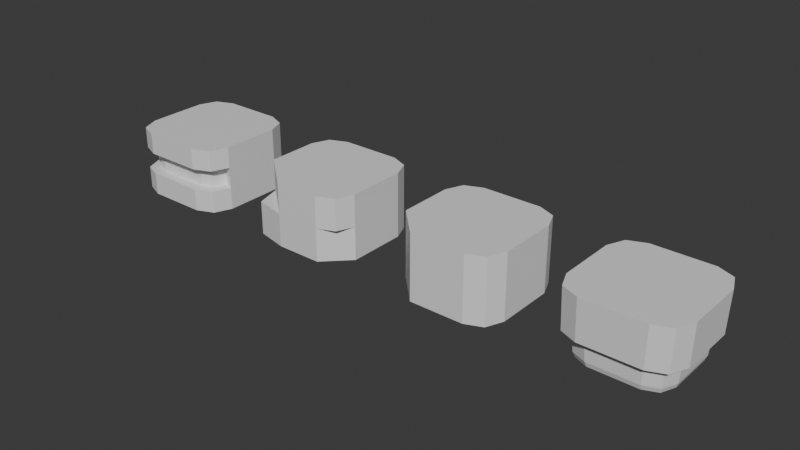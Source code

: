 # Source: tiles.blend  (saved by Blender 4.2.66; exported with 4.5.12 LTS)
import bpy
from mathutils import Matrix  # noqa: F401  (used for matrix-valued properties, if any)

bpy.ops.wm.read_factory_settings(use_empty=True)
scene = bpy.context.scene
scene.name = 'Scene'

# ---- collections
col_collection = bpy.data.collections.new('Collection'); scene.collection.children.link(col_collection)

# ---- materials (node trees are filled in below, after node groups)
mat_material = bpy.data.materials.new('Material')
mat_material.alpha_threshold = 0.0
mat_material.use_transparent_shadow = False
mat_material.roughness = 0.5
mat_material.line_color = (0.0, 0.0, 0.0, 1.0)

# ---- material node trees
mat_material.use_nodes = True; mat_material.node_tree.nodes.clear()
_N = mat_material.node_tree.nodes; _L = mat_material.node_tree.links
n0 = _N.new('ShaderNodeOutputMaterial'); n0.name = 'Material Output'; n0.location = (300, 300)
n1 = _N.new('ShaderNodeBsdfPrincipled'); n1.name = 'Principled BSDF'; n1.location = (10, 300)
n1.inputs[3].default_value = 1.45
_L.new(n1.outputs[0], n0.inputs[0])
n0.is_active_output = True

# ---- world
world_world = bpy.data.worlds.new('World'); scene.world = world_world
world_world.use_nodes = True; world_world.node_tree.nodes.clear()
_N = world_world.node_tree.nodes; _L = world_world.node_tree.links
n0 = _N.new('ShaderNodeOutputWorld'); n0.name = 'World Output'; n0.location = (300, 300)
n1 = _N.new('ShaderNodeBackground'); n1.name = 'Background'; n1.location = (10, 300)
n1.inputs[0].default_value = (0.05088, 0.05088, 0.05088, 1.0)
_L.new(n1.outputs[0], n0.inputs[0])
n0.is_active_output = True
world_world.color = (0.05088, 0.05088, 0.05088)
world_world.sun_shadow_jitter_overblur = 0.0

# ---- meshes
me_cube_020 = bpy.data.meshes.new('Cube.020')
me_cube_020.from_pydata([(1.0, 0.5462, 0.0), (0.5462, 1.0, 0.0), (0.8671, 0.8671, 0.0), (0.5462, 1.0, -1.2), (1.0, 0.5462, -1.2), (0.8671, 0.8671, -1.2), (0.5462, -1.0, 0.0), (1.0, -0.5462, 0.0), (0.8671, -0.8671, 0.0), (1.0, -0.5462, -1.2), (0.5462, -1.0, -1.2), (0.8671, -0.8671, -1.2), (-0.5462, 1.0, 0.0), (-1.0, 0.5462, 0.0), (-0.8671, 0.8671, 0.0), (-1.0, 0.5462, -1.2), (-0.5462, 1.0, -1.2), (-0.8671, 0.8671, -1.2), (-1.0, -0.5462, 0.0), (-0.5462, -1.0, 0.0), (-0.8671, -0.8671, 0.0), (-0.5462, -1.0, -1.2), (-1.0, -0.5462, -1.2), (-0.8671, -0.8671, -1.2), (1.0, 0.5462, -0.391), (1.0, 0.5462, -0.791), (0.8671, 0.8671, -0.791), (0.8671, 0.8671, -0.391), (0.5462, 1.0, -0.791), (0.5462, 1.0, -0.391), (-0.5462, -1.0, -0.791), (-0.5462, -1.0, -0.391), (-0.8671, -0.8671, -0.391), (-0.8671, -0.8671, -0.791), (-1.0, -0.5462, -0.391), (-1.0, -0.5462, -0.791), (0.5462, -1.0, -0.391), (0.5462, -1.0, -0.791), (0.8671, -0.8671, -0.791), (0.8671, -0.8671, -0.391), (1.0, -0.5462, -0.791), (1.0, -0.5462, -0.391), (-0.5462, 1.0, -0.391), (-0.5462, 1.0, -0.791), (-0.8671, 0.8671, -0.791), (-0.8671, 0.8671, -0.391), (-1.0, 0.5462, -0.791), (-1.0, 0.5462, -0.391), (-0.5053, -0.7944, -0.791), (-0.5053, -0.7944, -0.391), (-0.7188, -0.7188, -0.391), (-0.7188, -0.7188, -0.791), (-0.8063, -0.466, -0.391), (-0.8063, -0.466, -0.791), (0.5053, -0.7944, -0.391), (0.5053, -0.7944, -0.791), (0.7188, -0.7188, -0.791), (0.7188, -0.7188, -0.391), (0.8063, -0.466, -0.791), (0.8063, -0.466, -0.391)], [], [(15, 17, 16, 3, 5, 4, 9, 11, 10, 21, 23, 22), (34, 18, 13, 47), (36, 6, 19, 31), (0, 2, 1, 12, 14, 13, 18, 20, 19, 6, 8, 7), (24, 0, 7, 41), (25, 4, 5, 26), (26, 5, 3, 28), (31, 19, 20, 32), (32, 20, 18, 34), (37, 10, 11, 38), (38, 11, 9, 40), (43, 16, 17, 44), (44, 17, 15, 46), (42, 12, 1, 29), (16, 43, 28, 3), (43, 42, 29, 28), (14, 45, 47, 13), (45, 44, 46, 47), (12, 42, 45, 14), (42, 43, 44, 45), (8, 39, 41, 7), (30, 37, 55, 48), (6, 36, 39, 8), (31, 32, 50, 49), (23, 33, 35, 22), (41, 39, 57, 59), (21, 30, 33, 23), (37, 38, 56, 55), (2, 27, 29, 1), (27, 26, 28, 29), (0, 24, 27, 2), (24, 25, 26, 27), (4, 25, 40, 9), (25, 24, 41, 40), (10, 37, 30, 21), (33, 30, 48, 51), (22, 35, 46, 15), (35, 34, 47, 46), (57, 56, 58, 59), (54, 55, 56, 57), (51, 50, 52, 53), (48, 49, 50, 51), (55, 54, 49, 48), (40, 41, 59, 58), (35, 33, 51, 53), (38, 40, 58, 56), (36, 31, 49, 54), (34, 35, 53, 52), (32, 34, 52, 50), (39, 36, 54, 57)])
_uv = me_cube_020.uv_layers.new(name='UVMap')
_uv.uv.foreach_set('vector', [0.125, 0.5567, 0.1416, 0.5166, 0.1817, 0.5, 0.3183, 0.5, 0.3584, 0.5166, 0.375, 0.5567, 0.375, 0.6933, 0.3584, 0.7334, 0.3183, 0.75, 0.1817, 0.75, 0.1416, 0.7334, 0.125, 0.6933, 0.5435, 0.05673, 0.625, 0.05673, 0.625, 0.1933, 0.5435, 0.1933, 0.5435, 0.8067, 0.625, 0.8067, 0.625, 0.9433, 0.5435, 0.9433, 0.625, 0.5567, 0.6416, 0.5166, 0.6817, 0.5, 0.8183, 0.5, 0.8584, 0.5166, 0.875, 0.5567, 0.875, 0.6933, 0.8584, 0.7334, 0.8183, 0.75, 0.6817, 0.75, 0.6416, 0.7334, 0.625, 0.6933, 0.5435, 0.5567, 0.625, 0.5567, 0.625, 0.6933, 0.5435, 0.6933, 0.4602, 0.5567, 0.375, 0.5567, 0.375, 0.5, 0.4602, 0.5, 0.4602, 0.5, 0.375, 0.5, 0.375, 0.4433, 0.4602, 0.4433, 0.5435, 0.9433, 0.625, 0.9433, 0.625, 1.0, 0.5435, 1.0, 0.5435, 0.0, 0.625, 0.0, 0.625, 0.05673, 0.5435, 0.05673, 0.4602, 0.8067, 0.375, 0.8067, 0.375, 0.75, 0.4602, 0.75, 0.4602, 0.75, 0.375, 0.75, 0.375, 0.6933, 0.4602, 0.6933, 0.4602, 0.3067, 0.375, 0.3067, 0.375, 0.25, 0.4602, 0.25, 0.4602, 0.25, 0.375, 0.25, 0.375, 0.1933, 0.4602, 0.1933, 0.5435, 0.3067, 0.625, 0.3067, 0.625, 0.4433, 0.5435, 0.4433, 0.375, 0.3067, 0.4602, 0.3067, 0.4602, 0.4433, 0.375, 0.4433, 0.4602, 0.3067, 0.5435, 0.3067, 0.5435, 0.4433, 0.4602, 0.4433, 0.625, 0.25, 0.5435, 0.25, 0.5435, 0.1933, 0.625, 0.1933, 0.5435, 0.25, 0.4602, 0.25, 0.4602, 0.1933, 0.5435, 0.1933, 0.625, 0.3067, 0.5435, 0.3067, 0.5435, 0.25, 0.625, 0.25, 0.5435, 0.3067, 0.4602, 0.3067, 0.4602, 0.25, 0.5435, 0.25, 0.625, 0.75, 0.5435, 0.75, 0.5435, 0.6933, 0.625, 0.6933, 0.4602, 0.9433, 0.4602, 0.8067, 0.4602, 0.8067, 0.4602, 0.9433, 0.625, 0.8067, 0.5435, 0.8067, 0.5435, 0.75, 0.625, 0.75, 0.5435, 0.9433, 0.5435, 1.0, 0.5435, 1.0, 0.5435, 0.9433, 0.375, 0.0, 0.4602, 0.0, 0.4602, 0.05673, 0.375, 0.05673, 0.5435, 0.6933, 0.5435, 0.75, 0.5435, 0.75, 0.5435, 0.6933, 0.375, 0.9433, 0.4602, 0.9433, 0.4602, 1.0, 0.375, 1.0, 0.4602, 0.8067, 0.4602, 0.75, 0.4602, 0.75, 0.4602, 0.8067, 0.625, 0.5, 0.5435, 0.5, 0.5435, 0.4433, 0.625, 0.4433, 0.5435, 0.5, 0.4602, 0.5, 0.4602, 0.4433, 0.5435, 0.4433, 0.625, 0.5567, 0.5435, 0.5567, 0.5435, 0.5, 0.625, 0.5, 0.5435, 0.5567, 0.4602, 0.5567, 0.4602, 0.5, 0.5435, 0.5, 0.375, 0.5567, 0.4602, 0.5567, 0.4602, 0.6933, 0.375, 0.6933, 0.4602, 0.5567, 0.5435, 0.5567, 0.5435, 0.6933, 0.4602, 0.6933, 0.375, 0.8067, 0.4602, 0.8067, 0.4602, 0.9433, 0.375, 0.9433, 0.4602, 1.0, 0.4602, 0.9433, 0.4602, 0.9433, 0.4602, 1.0, 0.375, 0.05673, 0.4602, 0.05673, 0.4602, 0.1933, 0.375, 0.1933, 0.4602, 0.05673, 0.5435, 0.05673, 0.5435, 0.1933, 0.4602, 0.1933, 0.5435, 0.75, 0.4602, 0.75, 0.4602, 0.6933, 0.5435, 0.6933, 0.5435, 0.8067, 0.4602, 0.8067, 0.4602, 0.75, 0.5435, 0.75, 0.4602, 0.0, 0.5435, 0.0, 0.5435, 0.05673, 0.4602, 0.05673, 0.4602, 0.9433, 0.5435, 0.9433, 0.5435, 1.0, 0.4602, 1.0, 0.4602, 0.8067, 0.5435, 0.8067, 0.5435, 0.9433, 0.4602, 0.9433, 0.4602, 0.6933, 0.5435, 0.6933, 0.5435, 0.6933, 0.4602, 0.6933, 0.4602, 0.05673, 0.4602, 0.0, 0.4602, 0.0, 0.4602, 0.05673, 0.4602, 0.75, 0.4602, 0.6933, 0.4602, 0.6933, 0.4602, 0.75, 0.5435, 0.8067, 0.5435, 0.9433, 0.5435, 0.9433, 0.5435, 0.8067, 0.5435, 0.05673, 0.4602, 0.05673, 0.4602, 0.05673, 0.5435, 0.05673, 0.5435, 0.0, 0.5435, 0.05673, 0.5435, 0.05673, 0.5435, 0.0, 0.5435, 0.75, 0.5435, 0.8067, 0.5435, 0.8067, 0.5435, 0.75])
me_cube_020.materials.append(mat_material)
me_cube_020.use_mirror_vertex_groups = False
me_cube_020.update()
me_cube_190 = bpy.data.meshes.new('Cube.190')
me_cube_190.from_pydata([(1.0, 0.5462, 0.0), (0.5462, 1.0, 0.0), (0.8671, 0.8671, 0.0), (0.5462, 1.0, -1.2), (1.0, 0.5462, -1.2), (0.8671, 0.8671, -1.2), (0.5462, -1.0, 0.0), (1.0, -0.5462, 0.0), (0.8671, -0.8671, 0.0), (1.0, -0.5462, -1.2), (0.5462, -1.0, -1.2), (-0.5462, 1.0, 0.0), (-1.0, 0.5462, 0.0), (-0.8671, 0.8671, 0.0), (-1.0, 0.5462, -1.2), (-0.5462, 1.0, -1.2), (-0.8671, 0.8671, -1.2), (-1.0, -0.397, 0.0), (-0.2973, -1.0, 0.0), (-0.2973, -1.0, -1.2), (-1.0, -0.397, -1.2), (-0.8671, -0.8671, -1.2), (1.0, 0.5462, -0.5841), (0.8671, 0.8671, -0.5841), (0.5462, 1.0, -0.5841), (-0.2973, -1.0, -0.5841), (-0.8671, -0.8671, -0.5841), (-1.0, -0.397, -0.5841), (0.5462, -1.0, -0.5841), (0.8671, -0.8671, -0.5841), (1.0, -0.5462, -0.5841), (-0.5462, 1.0, -0.5841), (-0.8671, 0.8671, -0.5841), (-1.0, 0.5462, -0.5841)], [], [(28, 10, 9, 30), (27, 17, 12, 33), (28, 6, 18, 25), (25, 18, 17, 27), (22, 0, 7, 30), (22, 4, 5, 23), (23, 5, 3, 24), (27, 26, 25), (0, 2, 1, 11, 13, 12, 17, 18, 6, 8, 7), (4, 9, 10, 19, 21, 20, 14, 16, 15, 3, 5), (30, 29, 28), (31, 15, 16, 32), (32, 16, 14, 33), (31, 11, 1, 24), (15, 31, 24, 3), (13, 32, 33, 12), (11, 31, 32, 13), (8, 29, 30, 7), (6, 28, 29, 8), (21, 26, 27, 20), (19, 25, 26, 21), (2, 23, 24, 1), (0, 22, 23, 2), (4, 22, 30, 9), (10, 28, 25, 19), (20, 27, 33, 14), (17, 20, 27)])
_uv = me_cube_190.uv_layers.new(name='UVMap')
_uv.uv.foreach_set('vector', [0.5033, 0.8067, 0.375, 0.8067, 0.375, 0.6933, 0.5033, 0.6933, 0.5033, 0.0773, 0.625, 0.07537, 0.625, 0.1933, 0.5033, 0.1933, 0.5033, 0.8067, 0.625, 0.8067, 0.625, 0.9122, 0.5033, 0.9122, 0.5033, 0.9122, 0.625, 0.9122, 0.625, 0.07537, 0.5033, 0.0773, 0.5033, 0.5567, 0.625, 0.5567, 0.625, 0.6933, 0.5033, 0.6933, 0.5033, 0.5567, 0.375, 0.5567, 0.375, 0.5, 0.5033, 0.5, 0.5033, 0.5, 0.375, 0.5, 0.375, 0.4433, 0.5033, 0.4433, 0.5033, 0.0773, 0.5033, 0.0, 0.5033, 0.9122, 0.625, 0.5567, 0.625, 0.5, 0.625, 0.4433, 0.625, 0.3067, 0.625, 0.25, 0.625, 0.1933, 0.625, 0.07537, 0.625, 0.9122, 0.625, 0.8067, 0.625, 0.75, 0.625, 0.6933, 0.375, 0.5567, 0.375, 0.6933, 0.375, 0.8067, 0.375, 0.9122, 0.375, 1.0, 0.375, 0.07537, 0.375, 0.1933, 0.375, 0.25, 0.375, 0.3067, 0.375, 0.4433, 0.375, 0.5, 0.5033, 0.6933, 0.5033, 0.75, 0.5033, 0.8067, 0.5033, 0.3067, 0.375, 0.3067, 0.375, 0.25, 0.5033, 0.25, 0.5033, 0.25, 0.375, 0.25, 0.375, 0.1933, 0.5033, 0.1933, 0.5033, 0.3067, 0.625, 0.3067, 0.625, 0.4433, 0.5033, 0.4433, 0.375, 0.3067, 0.5033, 0.3067, 0.5033, 0.4433, 0.375, 0.4433, 0.625, 0.25, 0.5033, 0.25, 0.5033, 0.1933, 0.625, 0.1933, 0.625, 0.3067, 0.5033, 0.3067, 0.5033, 0.25, 0.625, 0.25, 0.625, 0.75, 0.5033, 0.75, 0.5033, 0.6933, 0.625, 0.6933, 0.625, 0.8067, 0.5033, 0.8067, 0.5033, 0.75, 0.625, 0.75, 0.375, 0.0, 0.5033, 0.0, 0.5033, 0.0773, 0.375, 0.07537, 0.375, 0.9122, 0.5033, 0.9122, 0.5033, 1.0, 0.375, 1.0, 0.625, 0.5, 0.5033, 0.5, 0.5033, 0.4433, 0.625, 0.4433, 0.625, 0.5567, 0.5033, 0.5567, 0.5033, 0.5, 0.625, 0.5, 0.375, 0.5567, 0.5033, 0.5567, 0.5033, 0.6933, 0.375, 0.6933, 0.375, 0.8067, 0.5033, 0.8067, 0.5033, 0.9122, 0.375, 0.9122, 0.375, 0.07537, 0.5033, 0.0773, 0.5033, 0.1933, 0.375, 0.1933, 0.625, 0.07537, 0.375, 0.07537, 0.5033, 0.0773])
me_cube_190.materials.append(mat_material)
me_cube_190.use_mirror_vertex_groups = False
me_cube_190.update()
me_cube_210 = bpy.data.meshes.new('Cube.210')
me_cube_210.from_pydata([(1.0, 0.5462, 0.0), (0.5462, 1.0, 0.0), (0.8671, 0.8671, 0.0), (0.5462, 1.0, -1.2), (1.0, 0.5462, -1.2), (0.8671, 0.8671, -1.2), (0.5462, -1.0, 0.0), (1.0, -0.5462, 0.0), (0.8671, -0.8671, 0.0), (1.0, -0.5462, -1.2), (0.5462, -1.0, -1.2), (0.8671, -0.8671, -1.2), (-0.5462, 1.0, 0.0), (-1.0, 0.5462, 0.0), (-0.8671, 0.8671, 0.0), (-1.0, 0.5462, -1.2), (-0.5462, 1.0, -1.2), (-0.8671, 0.8671, -1.2), (-1.0, -0.4576, 0.0), (-0.467, -1.0, 0.0), (-0.467, -1.0, -1.2), (-1.0, -0.4576, -1.2)], [], [(20, 19, 18, 21), (21, 18, 13, 15), (10, 6, 19, 20), (0, 2, 1, 12, 14, 13, 18, 19, 6, 8, 7), (4, 0, 7, 9), (0, 4, 5, 2), (2, 5, 3, 1), (6, 10, 11, 8), (8, 11, 9, 7), (12, 16, 17, 14), (14, 17, 15, 13), (16, 12, 1, 3), (5, 4, 9, 11, 10, 20, 21, 15, 17, 16, 3)])
_uv = me_cube_210.uv_layers.new(name='UVMap')
_uv.uv.foreach_set('vector', [0.375, 0.9334, 0.625, 0.9334, 0.625, 0.0678, 0.375, 0.0678, 0.375, 0.0678, 0.625, 0.0678, 0.625, 0.1933, 0.375, 0.1933, 0.375, 0.8067, 0.625, 0.8067, 0.625, 0.9334, 0.375, 0.9334, 0.625, 0.5567, 0.625, 0.5, 0.625, 0.4433, 0.625, 0.3067, 0.625, 0.25, 0.625, 0.1933, 0.625, 0.0678, 0.625, 0.9334, 0.625, 0.8067, 0.625, 0.75, 0.625, 0.6933, 0.375, 0.5567, 0.625, 0.5567, 0.625, 0.6933, 0.375, 0.6933, 0.625, 0.5567, 0.375, 0.5567, 0.375, 0.5, 0.625, 0.5, 0.625, 0.5, 0.375, 0.5, 0.375, 0.4433, 0.625, 0.4433, 0.625, 0.8067, 0.375, 0.8067, 0.375, 0.75, 0.625, 0.75, 0.625, 0.75, 0.375, 0.75, 0.375, 0.6933, 0.625, 0.6933, 0.625, 0.3067, 0.375, 0.3067, 0.375, 0.25, 0.625, 0.25, 0.625, 0.25, 0.375, 0.25, 0.375, 0.1933, 0.625, 0.1933, 0.375, 0.3067, 0.625, 0.3067, 0.625, 0.4433, 0.375, 0.4433, 0.375, 0.5, 0.375, 0.5567, 0.375, 0.6933, 0.375, 0.75, 0.375, 0.8067, 0.375, 0.9334, 0.375, 0.0678, 0.375, 0.1933, 0.375, 0.25, 0.375, 0.3067, 0.375, 0.4433])
me_cube_210.materials.append(mat_material)
me_cube_210.use_mirror_vertex_groups = False
me_cube_210.update()
me_cube_002 = bpy.data.meshes.new('Cube.002')
me_cube_002.from_pydata([(1.0, 0.5462, 0.0), (0.5462, 1.0, 0.0), (0.8671, 0.8671, 0.0), (0.4282, 0.784, -1.2), (0.784, 0.4282, -1.2), (0.6798, 0.6798, -1.2), (0.5462, -1.0, 0.0), (1.0, -0.5462, 0.0), (0.8671, -0.8671, 0.0), (0.784, -0.4282, -1.2), (0.4282, -0.784, -1.2), (0.6798, -0.6798, -1.2), (-0.5462, 1.0, 0.0), (-1.0, 0.5462, 0.0), (-0.8671, 0.8671, 0.0), (-0.784, 0.4282, -1.2), (-0.4282, 0.784, -1.2), (-0.6798, 0.6798, -1.2), (-1.0, -0.5462, 0.0), (-0.5462, -1.0, 0.0), (-0.8671, -0.8671, 0.0), (-0.4282, -0.784, -1.2), (-0.784, -0.4282, -1.2), (-0.6798, -0.6798, -1.2), (0.9771, 0.5337, -0.7395), (0.8472, 0.8472, -0.7395), (0.5337, 0.9771, -0.7395), (-0.5337, -0.9771, -0.7395), (-0.8472, -0.8472, -0.7395), (-0.9771, -0.5337, -0.7395), (0.5337, -0.9771, -0.7395), (0.8472, -0.8472, -0.7395), (0.9771, -0.5337, -0.7395), (-0.5337, 0.9771, -0.7395), (-0.8472, 0.8472, -0.7395), (-0.9771, 0.5337, -0.7395), (0.8383, 0.4579, -0.8459), (0.8162, 0.4458, -1.108), (0.7077, 0.7077, -1.108), (0.4458, 0.8162, -1.108), (-0.7077, -0.7077, -1.108), (-0.4458, -0.8162, -1.108), (-0.7269, -0.7269, -0.8459), (-0.8162, -0.4458, -1.108), (-0.8383, -0.4579, -0.8459), (0.4579, -0.8383, -0.8459), (0.4458, -0.8162, -1.108), (0.7077, -0.7077, -1.108), (0.8162, -0.4458, -1.108), (-0.4579, 0.8383, -0.8459), (-0.4458, 0.8162, -1.108), (-0.7077, 0.7077, -1.108), (-0.8162, 0.4458, -1.108), (0.7269, 0.7269, -0.8459), (0.4579, 0.8383, -0.8459), (-0.4579, -0.8383, -0.8459), (0.7269, -0.7269, -0.8459), (0.8383, -0.4579, -0.8459), (-0.7269, 0.7269, -0.8459), (-0.8383, 0.4579, -0.8459)], [], [(15, 17, 16, 3, 5, 4, 9, 11, 10, 21, 23, 22), (29, 18, 13, 35), (30, 6, 19, 27), (0, 2, 1, 12, 14, 13, 18, 20, 19, 6, 8, 7), (24, 0, 7, 32), (31, 30, 45, 56), (29, 35, 59, 44), (27, 19, 20, 28), (28, 20, 18, 29), (23, 21, 41, 40), (32, 31, 56, 57), (30, 27, 55, 45), (3, 16, 50, 39), (33, 12, 1, 26), (34, 33, 49, 58), (14, 34, 35, 13), (12, 33, 34, 14), (8, 31, 32, 7), (6, 30, 31, 8), (21, 10, 46, 41), (24, 32, 57, 36), (2, 25, 26, 1), (0, 24, 25, 2), (5, 3, 39, 38), (35, 34, 58, 59), (15, 22, 43, 52), (36, 37, 38, 53), (53, 38, 39, 54), (45, 46, 47, 56), (56, 47, 48, 57), (49, 50, 51, 58), (58, 51, 52, 59), (50, 49, 54, 39), (40, 42, 44, 43), (41, 55, 42, 40), (37, 36, 57, 48), (46, 45, 55, 41), (43, 44, 59, 52), (9, 4, 37, 48), (16, 17, 51, 50), (28, 29, 44, 42), (10, 11, 47, 46), (4, 5, 38, 37), (27, 28, 42, 55), (26, 25, 53, 54), (22, 23, 40, 43), (33, 26, 54, 49), (17, 15, 52, 51), (25, 24, 36, 53), (11, 9, 48, 47)])
_uv = me_cube_002.uv_layers.new(name='UVMap')
_uv.uv.foreach_set('vector', [0.125, 0.5567, 0.1416, 0.5166, 0.1817, 0.5, 0.3183, 0.5, 0.3584, 0.5166, 0.375, 0.5567, 0.375, 0.6933, 0.3584, 0.7334, 0.3183, 0.75, 0.1817, 0.75, 0.1416, 0.7334, 0.125, 0.6933, 0.5293, 0.05673, 0.625, 0.05673, 0.625, 0.1933, 0.5293, 0.1933, 0.5293, 0.8067, 0.625, 0.8067, 0.625, 0.9433, 0.5293, 0.9433, 0.625, 0.5567, 0.6416, 0.5166, 0.6817, 0.5, 0.8183, 0.5, 0.8584, 0.5166, 0.875, 0.5567, 0.875, 0.6933, 0.8584, 0.7334, 0.8183, 0.75, 0.6817, 0.75, 0.6416, 0.7334, 0.625, 0.6933, 0.5293, 0.5567, 0.625, 0.5567, 0.625, 0.6933, 0.5293, 0.6933, 0.5293, 0.75, 0.5293, 0.8067, 0.5206, 0.8067, 0.5206, 0.75, 0.5293, 0.05673, 0.5293, 0.1933, 0.5206, 0.1933, 0.5206, 0.05673, 0.5293, 0.9433, 0.625, 0.9433, 0.625, 1.0, 0.5293, 1.0, 0.5293, 0.0, 0.625, 0.0, 0.625, 0.05673, 0.5293, 0.05673, 0.1416, 0.7334, 0.1817, 0.75, 0.1817, 0.75, 0.1416, 0.7334, 0.5293, 0.6933, 0.5293, 0.75, 0.5206, 0.75, 0.5206, 0.6933, 0.5293, 0.8067, 0.5293, 0.9433, 0.5206, 0.9433, 0.5206, 0.8067, 0.3183, 0.5, 0.1817, 0.5, 0.1817, 0.5, 0.3183, 0.5, 0.5293, 0.3067, 0.625, 0.3067, 0.625, 0.4433, 0.5293, 0.4433, 0.5293, 0.25, 0.5293, 0.3067, 0.5206, 0.3067, 0.5206, 0.25, 0.625, 0.25, 0.5293, 0.25, 0.5293, 0.1933, 0.625, 0.1933, 0.625, 0.3067, 0.5293, 0.3067, 0.5293, 0.25, 0.625, 0.25, 0.625, 0.75, 0.5293, 0.75, 0.5293, 0.6933, 0.625, 0.6933, 0.625, 0.8067, 0.5293, 0.8067, 0.5293, 0.75, 0.625, 0.75, 0.1817, 0.75, 0.3183, 0.75, 0.3183, 0.75, 0.1817, 0.75, 0.5293, 0.5567, 0.5293, 0.6933, 0.5206, 0.6933, 0.5206, 0.5567, 0.625, 0.5, 0.5293, 0.5, 0.5293, 0.4433, 0.625, 0.4433, 0.625, 0.5567, 0.5293, 0.5567, 0.5293, 0.5, 0.625, 0.5, 0.3584, 0.5166, 0.3183, 0.5, 0.3183, 0.5, 0.3584, 0.5166, 0.5293, 0.1933, 0.5293, 0.25, 0.5206, 0.25, 0.5206, 0.1933, 0.125, 0.5567, 0.125, 0.6933, 0.125, 0.6933, 0.125, 0.5567, 0.5206, 0.5567, 0.375, 0.5567, 0.3566, 0.5, 0.5206, 0.5, 0.5206, 0.5, 0.3566, 0.5, 0.3564, 0.4436, 0.5206, 0.4433, 0.5206, 0.8067, 0.3564, 0.8064, 0.3566, 0.75, 0.5206, 0.75, 0.5206, 0.75, 0.3566, 0.75, 0.375, 0.6933, 0.5206, 0.6933, 0.5206, 0.3067, 0.3564, 0.3064, 0.3566, 0.25, 0.5206, 0.25, 0.5206, 0.25, 0.3566, 0.25, 0.3564, 0.1936, 0.5206, 0.1933, 0.3564, 0.3064, 0.5206, 0.3067, 0.5206, 0.4433, 0.3564, 0.4436, 0.3566, -0.0003818, 0.5206, 0.0, 0.5206, 0.05673, 0.3564, 0.05637, 0.3564, 0.9436, 0.5206, 0.9433, 0.5206, 1.0, 0.3566, 1.0, 0.375, 0.5567, 0.5206, 0.5567, 0.5206, 0.6933, 0.375, 0.6933, 0.3564, 0.8064, 0.5206, 0.8067, 0.5206, 0.9433, 0.3564, 0.9436, 0.3564, 0.05637, 0.5206, 0.05673, 0.5206, 0.1933, 0.3564, 0.1936, 0.375, 0.6933, 0.375, 0.5567, 0.375, 0.5567, 0.375, 0.6933, 0.1817, 0.5, 0.1416, 0.5166, 0.1416, 0.5166, 0.1817, 0.5, 0.5293, 0.0, 0.5293, 0.05673, 0.5206, 0.05673, 0.5206, 0.0, 0.3183, 0.75, 0.3584, 0.7334, 0.3584, 0.7334, 0.3183, 0.75, 0.375, 0.5567, 0.3584, 0.5166, 0.3584, 0.5166, 0.375, 0.5567, 0.5293, 0.9433, 0.5293, 1.0, 0.5206, 1.0, 0.5206, 0.9433, 0.5293, 0.4433, 0.5293, 0.5, 0.5206, 0.5, 0.5206, 0.4433, 0.125, 0.6933, 0.1416, 0.7334, 0.1416, 0.7334, 0.125, 0.6933, 0.5293, 0.3067, 0.5293, 0.4433, 0.5206, 0.4433, 0.5206, 0.3067, 0.1416, 0.5166, 0.125, 0.5567, 0.125, 0.5567, 0.1416, 0.5166, 0.5293, 0.5, 0.5293, 0.5567, 0.5206, 0.5567, 0.5206, 0.5, 0.3584, 0.7334, 0.375, 0.6933, 0.375, 0.6933, 0.3584, 0.7334])
me_cube_002.materials.append(mat_material)
me_cube_002.use_mirror_vertex_groups = False
me_cube_002.update()

# ---- objects
ob_tile_castle_004 = bpy.data.objects.new('Tile.Castle.004', me_cube_020)
ob_tile_castle_001 = bpy.data.objects.new('Tile.Castle.001', me_cube_190)
ob_tile_castle_002 = bpy.data.objects.new('Tile.Castle.002', me_cube_210)
ob_tile_castle_003 = bpy.data.objects.new('Tile.Castle.003', me_cube_002)

# ---- transforms, parenting, visibility, modifiers, constraints
ob_tile_castle_004.location = (0.0, 0.0, 0.0)
ob_tile_castle_004.lock_rotations_4d = False
ob_tile_castle_004.empty_display_type = 'ARROWS'
ob_tile_castle_004.lineart.crease_threshold = 0.0
ob_tile_castle_001.location = (3.0, 0.0, 0.0)
ob_tile_castle_001.lock_rotations_4d = False
ob_tile_castle_001.empty_display_type = 'ARROWS'
ob_tile_castle_001.lineart.crease_threshold = 0.0
ob_tile_castle_002.location = (6.0, 0.0, 0.0)
ob_tile_castle_002.lock_rotations_4d = False
ob_tile_castle_002.empty_display_type = 'ARROWS'
ob_tile_castle_002.lineart.crease_threshold = 0.0
ob_tile_castle_003.location = (9.0, 0.0, 0.0)
ob_tile_castle_003.lock_rotations_4d = False
ob_tile_castle_003.empty_display_type = 'ARROWS'
ob_tile_castle_003.lineart.crease_threshold = 0.0

# ---- collection membership
col_collection.objects.link(ob_tile_castle_004)
col_collection.objects.link(ob_tile_castle_001)
col_collection.objects.link(ob_tile_castle_002)
col_collection.objects.link(ob_tile_castle_003)

# ---- scene / render settings (as saved in the file)
scene.frame_start = 1; scene.frame_end = 250; scene.frame_set(18)
scene.render.engine = 'BLENDER_EEVEE_NEXT'
bpy.context.view_layer.update()

# ---- added for rendering (the .blend has no active camera and no usable light): camera, sun
cam_auto = bpy.data.cameras.new('AutoCamera')
cam_auto.lens = 50.0
cam_auto.sensor_width = 36.0
cam_auto.clip_end = 1000.0
ob_auto_camera = bpy.data.objects.new('AutoCamera', cam_auto)
scene.collection.objects.link(ob_auto_camera)
ob_auto_camera.location = (14.9037, -12.4845, 7.72299)
ob_auto_camera.rotation_euler = (1.09748, -7.21219e-08, 0.694738)
scene.camera = ob_auto_camera
light_auto_sun = bpy.data.lights.new('AutoSun', 'SUN')
light_auto_sun.energy = 3.0
light_auto_sun.angle = 0.0523599
ob_auto_sun = bpy.data.objects.new('AutoSun', light_auto_sun)
scene.collection.objects.link(ob_auto_sun)
ob_auto_sun.rotation_euler = (0.872665, 0.174533, 0.523599)
bpy.context.view_layer.update()

